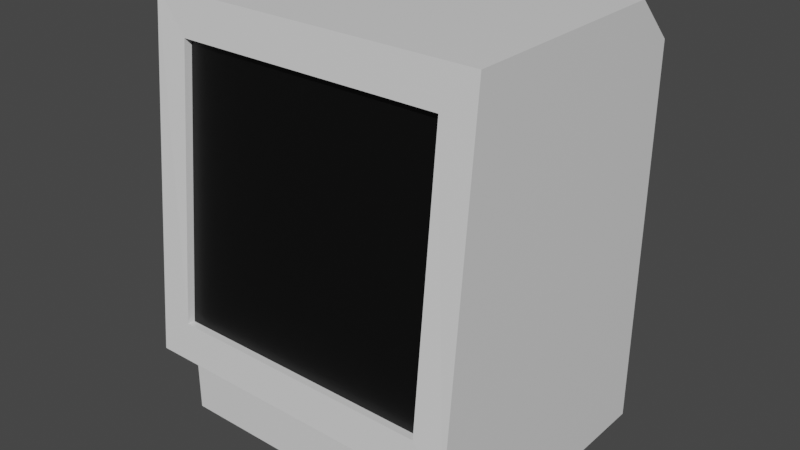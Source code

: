 # Source: MacClassic.blend  (saved by Blender 3.4.6; exported with 4.5.12 LTS)
import bpy
from mathutils import Matrix  # noqa: F401  (used for matrix-valued properties, if any)

bpy.ops.wm.read_factory_settings(use_empty=True)
scene = bpy.context.scene
scene.name = 'Scene'

# ---- collections
col_collection = bpy.data.collections.new('Collection'); scene.collection.children.link(col_collection)

# ---- materials (node trees are filled in below, after node groups)
mat_computerbasic = bpy.data.materials.new('ComputerBASIC')
mat_computerbasic.alpha_threshold = 0.0
mat_computerbasic.use_transparent_shadow = False
mat_computerbasic.roughness = 0.5
mat_computerbasic.line_color = (0.0, 0.0, 0.0, 1.0)
mat_screen = bpy.data.materials.new('Screen ')
mat_screen.use_transparent_shadow = False

# ---- material node trees
mat_computerbasic.use_nodes = True; mat_computerbasic.node_tree.nodes.clear()
_N = mat_computerbasic.node_tree.nodes; _L = mat_computerbasic.node_tree.links
n0 = _N.new('ShaderNodeOutputMaterial'); n0.name = 'Material Output'; n0.location = (300, 300)
n1 = _N.new('ShaderNodeBsdfPrincipled'); n1.name = 'Principled BSDF'; n1.location = (10, 300)
n1.distribution = 'GGX'
n1.subsurface_method = 'RANDOM_WALK_SKIN'
n1.inputs[3].default_value = 1.45
n1.inputs[27].default_value = (0.0, 0.0, 0.0, 1.0)
n1.inputs[28].default_value = 1.0
_L.new(n1.outputs[0], n0.inputs[0])
n0.is_active_output = True
mat_screen.use_nodes = True; mat_screen.node_tree.nodes.clear()
_N = mat_screen.node_tree.nodes; _L = mat_screen.node_tree.links
n0 = _N.new('ShaderNodeBsdfPrincipled'); n0.name = 'Principled BSDF'; n0.location = (10, 300)
n0.distribution = 'GGX'
n0.subsurface_method = 'RANDOM_WALK_SKIN'
n0.inputs[0].default_value = (0.0, 0.0, 0.0, 1.0)
n0.inputs[3].default_value = 1.45
n0.inputs[27].default_value = (0.0, 0.0, 0.0, 1.0)
n0.inputs[28].default_value = 1.0
n1 = _N.new('ShaderNodeOutputMaterial'); n1.name = 'Material Output'; n1.location = (300, 300)
_L.new(n0.outputs[0], n1.inputs[0])
n1.is_active_output = True

# ---- world
world_world = bpy.data.worlds.new('World'); scene.world = world_world
world_world.use_nodes = True; world_world.node_tree.nodes.clear()
_N = world_world.node_tree.nodes; _L = world_world.node_tree.links
n0 = _N.new('ShaderNodeOutputWorld'); n0.name = 'World Output'; n0.location = (300, 300)
n1 = _N.new('ShaderNodeBackground'); n1.name = 'Background'; n1.location = (10, 300)
n1.inputs[0].default_value = (0.05088, 0.05088, 0.05088, 1.0)
_L.new(n1.outputs[0], n0.inputs[0])
n0.is_active_output = True
world_world.color = (0.05088, 0.05088, 0.05088)
world_world.use_sun_shadow = False
world_world.sun_shadow_jitter_overblur = 0.0

# ---- meshes
me_cube = bpy.data.meshes.new('Cube')
me_cube.from_pydata([(1.0, 0.7821, 0.3393), (1.0, 0.7821, -0.2785), (1.0, -0.7821, 0.2296), (1.0, -0.7821, -0.2785), (-1.0, 0.7821, 0.3393), (-1.0, 0.7821, -0.2785), (-1.0, -0.7821, 0.2296), (-1.0, -0.7821, -0.2785), (1.0, -0.6047, 2.311), (-1.0, -0.6047, 2.311), (1.0, -0.9962, 0.2491), (-1.0, -0.9962, 0.2491), (1.0, -0.8018, 2.311), (-1.0, -0.8018, 2.311), (1.0, 0.7821, 2.051), (1.0, 0.5221, 2.311), (-1.0, 0.5221, 2.311), (-1.0, 0.7821, 2.051), (0.8025, -0.977, 0.4799), (-0.8025, -0.977, 0.4799), (0.8025, -0.821, 2.08), (-0.8025, -0.821, 2.08), (0.8025, -0.9302, 0.4756), (-0.8025, -0.9302, 0.4756), (0.8025, -0.7742, 2.076), (-0.8025, -0.7742, 2.076)], [], [(6, 2, 10, 11), (3, 2, 6, 7), (7, 6, 4, 5), (5, 1, 3, 7), (1, 0, 2, 3), (5, 4, 0, 1), (0, 4, 17, 14), (15, 16, 9, 8), (4, 6, 9, 16, 17), (10, 12, 20, 18), (9, 6, 11, 13), (2, 8, 12, 10), (8, 9, 13, 12), (16, 15, 14, 17), (2, 0, 14, 15, 8), (21, 19, 23, 25), (11, 10, 18, 19), (13, 11, 19, 21), (12, 13, 21, 20), (23, 22, 24, 25), (20, 21, 25, 24), (18, 20, 24, 22), (19, 18, 22, 23)])
me_cube.polygons.foreach_set('material_index', [0, 0, 0, 0, 0, 0, 0, 0, 0, 0, 0, 0, 0, 0, 0, 0, 0, 0, 0, 1, 0, 0, 0])
_uv = me_cube.uv_layers.new(name='UVMap')
_uv.uv.foreach_set('vector', [0.625, 1.0, 0.625, 0.75, 0.625, 0.75, 0.625, 1.0, 0.375, 0.75, 0.625, 0.75, 0.625, 1.0, 0.375, 1.0, 0.375, 0.0, 0.625, 0.0, 0.625, 0.25, 0.375, 0.25, 0.125, 0.5, 0.375, 0.5, 0.375, 0.75, 0.125, 0.75, 0.375, 0.5, 0.625, 0.5, 0.625, 0.75, 0.375, 0.75, 0.375, 0.25, 0.625, 0.25, 0.625, 0.5, 0.375, 0.5, 0.625, 0.5, 0.625, 0.25, 0.625, 0.25, 0.625, 0.5, 0.625, 0.5415, 0.875, 0.5415, 0.875, 0.75, 0.625, 0.75, 0.625, 0.25, 0.625, 0.0, 0.625, 0.0, 0.625, 0.2085, 0.625, 0.25, 0.625, 0.75, 0.625, 0.75, 0.625, 0.75, 0.625, 0.75, 0.625, 0.0, 0.625, 0.0, 0.625, 0.0, 0.625, 0.0, 0.625, 0.75, 0.625, 0.75, 0.625, 0.75, 0.625, 0.75, 0.625, 0.75, 0.875, 0.75, 0.875, 0.75, 0.625, 0.75, 0.625, 0.25, 0.625, 0.5, 0.625, 0.5, 0.625, 0.25, 0.625, 0.75, 0.625, 0.5, 0.625, 0.5, 0.625, 0.5415, 0.625, 0.75, 0.625, 0.0, 0.625, 0.0, 0.625, 0.0, 0.625, 0.0, 0.625, 1.0, 0.625, 0.75, 0.625, 0.75, 0.625, 1.0, 0.625, 0.0, 0.625, 0.0, 0.625, 0.0, 0.625, 0.0, 0.625, 0.75, 0.875, 0.75, 0.875, 0.75, 0.625, 0.75, 0.625, 1.0, 0.625, 0.75, 0.625, 0.75, 0.625, 1.0, 0.625, 0.75, 0.875, 0.75, 0.875, 0.75, 0.625, 0.75, 0.625, 0.75, 0.625, 0.75, 0.625, 0.75, 0.625, 0.75, 0.625, 1.0, 0.625, 0.75, 0.625, 0.75, 0.625, 1.0])
me_cube.materials.append(mat_computerbasic)
me_cube.materials.append(mat_screen)
me_cube.use_mirror_vertex_groups = False
me_cube.update()

# ---- objects
ob_cube = bpy.data.objects.new('Cube', me_cube)

# ---- transforms, parenting, visibility, modifiers, constraints
ob_cube.location = (0.0, 0.0, 0.0)
ob_cube.lock_rotations_4d = False
ob_cube.empty_display_type = 'ARROWS'
ob_cube.lineart.crease_threshold = 0.0

# ---- collection membership
col_collection.objects.link(ob_cube)

# ---- scene / render settings (as saved in the file)
scene.frame_start = 1; scene.frame_end = 250; scene.frame_set(1)
scene.render.engine = 'BLENDER_EEVEE_NEXT'
scene.cycles.sampling_pattern = 'TABULATED_SOBOL'
scene.cycles.use_light_tree = False
scene.view_settings.view_transform = 'Filmic'
bpy.context.view_layer.update()

# ---- added for rendering (the .blend has no active camera and no usable light): camera, sun
cam_auto = bpy.data.cameras.new('AutoCamera')
cam_auto.lens = 50.0
cam_auto.sensor_width = 36.0
cam_auto.clip_end = 1000.0
ob_auto_camera = bpy.data.objects.new('AutoCamera', cam_auto)
scene.collection.objects.link(ob_auto_camera)
ob_auto_camera.location = (3.44574, -4.24195, 3.77306)
ob_auto_camera.rotation_euler = (1.09748, -7.21219e-08, 0.694738)
scene.camera = ob_auto_camera
light_auto_sun = bpy.data.lights.new('AutoSun', 'SUN')
light_auto_sun.energy = 3.0
light_auto_sun.angle = 0.0523599
ob_auto_sun = bpy.data.objects.new('AutoSun', light_auto_sun)
scene.collection.objects.link(ob_auto_sun)
ob_auto_sun.rotation_euler = (0.872665, 0.174533, 0.523599)
bpy.context.view_layer.update()
